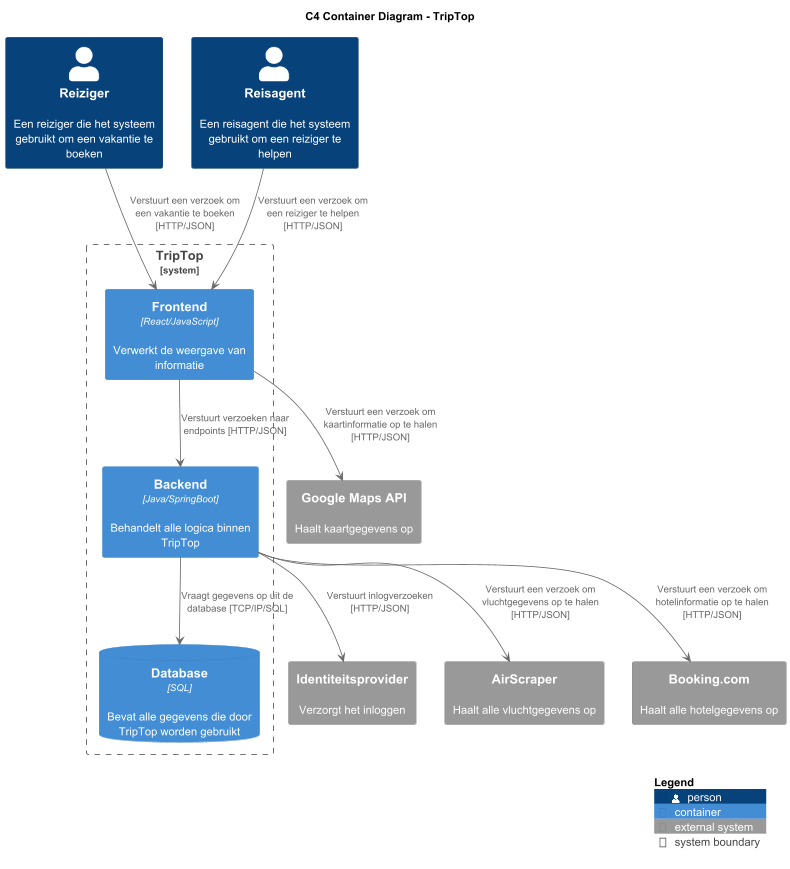

The diagram above was rendered by PlantUML. Its source (embedded in the PNG):
@startuml

!include https://raw.githubusercontent.com/plantuml-stdlib/C4-PlantUML/master/C4_Container.puml

title C4 Container Diagram - TripTop

Person(Reiziger, "Reiziger", "Een reiziger die het systeem gebruikt om een vakantie te boeken")
Person(Reisagent, "Reisagent", "Een reisagent die het systeem gebruikt om een reiziger te helpen")

System_Boundary(TripTop, "TripTop") {
    Container(Frontend, "Frontend", "React/JavaScript", "Verwerkt de weergave van informatie")
    Container(Backend, "Backend", "Java/SpringBoot", "Behandelt alle logica binnen TripTop")
    ContainerDb(Database, "Database", "SQL", "Bevat alle gegevens die door TripTop worden gebruikt")
}

System_Ext(Identiteitsprovider, "Identiteitsprovider", "Verzorgt het inloggen")
System_Ext(AirScraper, "AirScraper", "Haalt alle vluchtgegevens op")
System_Ext(BookingCom, "Booking.com", "Haalt alle hotelgegevens op")
System_Ext(GoogleMapsAPI, "Google Maps API", "Haalt kaartgegevens op")

Backend --> Database : "Vraagt gegevens op uit de database [TCP/IP/SQL]"
Reiziger --> Frontend: "Verstuurt een verzoek om een vakantie te boeken [HTTP/JSON]"
Reisagent --> Frontend: "Verstuurt een verzoek om een reiziger te helpen [HTTP/JSON]"
Frontend --> Backend: "Verstuurt verzoeken naar endpoints [HTTP/JSON]"
Frontend --> GoogleMapsAPI: "Verstuurt een verzoek om kaartinformatie op te halen [HTTP/JSON]"
Backend --> Identiteitsprovider: "Verstuurt inlogverzoeken [HTTP/JSON]"
Backend --> AirScraper: "Verstuurt een verzoek om vluchtgegevens op te halen [HTTP/JSON]"
Backend --> BookingCom: "Verstuurt een verzoek om hotelinformatie op te halen [HTTP/JSON]"

SHOW_LEGEND(true)
@enduml